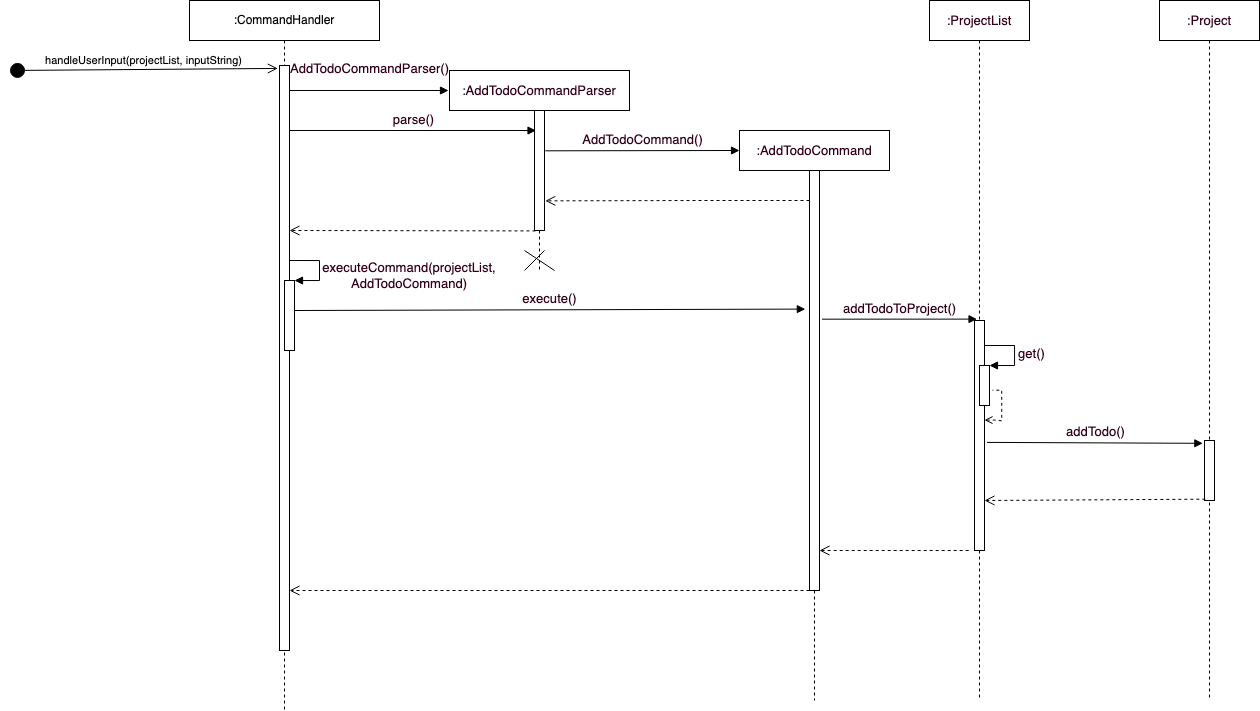

The diagram above was exported from draw.io. Its source (the exported page's mxGraphModel, read from the mxfile embedded in the PNG):
<mxGraphModel dx="1482" dy="767" grid="1" gridSize="10" guides="1" tooltips="1" connect="1" arrows="1" fold="1" page="1" pageScale="1" pageWidth="2336" pageHeight="1654" math="0" shadow="0">
  <root>
    <mxCell id="0" />
    <mxCell id="1" parent="0" />
    <mxCell id="kbUPSazF_uEMCpSTh328-1" value="&lt;span&gt;:CommandHandler&lt;/span&gt;" style="shape=umlLifeline;perimeter=lifelinePerimeter;whiteSpace=wrap;html=1;container=1;collapsible=0;recursiveResize=0;outlineConnect=0;" vertex="1" parent="1">
      <mxGeometry x="230" y="50" width="190" height="710" as="geometry" />
    </mxCell>
    <mxCell id="kbUPSazF_uEMCpSTh328-2" value="" style="html=1;points=[];perimeter=orthogonalPerimeter;" vertex="1" parent="kbUPSazF_uEMCpSTh328-1">
      <mxGeometry x="90" y="65" width="10" height="585" as="geometry" />
    </mxCell>
    <mxCell id="kbUPSazF_uEMCpSTh328-6" value="&lt;pre style=&quot;color: rgb(0 , 0 , 0)&quot;&gt;&lt;font color=&quot;#33001a&quot; face=&quot;Helvetica&quot; style=&quot;font-size: 13.0667px&quot;&gt;AddTodoCommandParser()&lt;/font&gt;&lt;/pre&gt;" style="html=1;verticalAlign=bottom;endArrow=block;rounded=0;labelBackgroundColor=none;fontFamily=Helvetica;fontColor=#33001A;" edge="1" parent="kbUPSazF_uEMCpSTh328-1">
      <mxGeometry width="80" relative="1" as="geometry">
        <mxPoint x="100" y="90" as="sourcePoint" />
        <mxPoint x="259" y="90" as="targetPoint" />
      </mxGeometry>
    </mxCell>
    <mxCell id="kbUPSazF_uEMCpSTh328-8" value="parse()" style="html=1;verticalAlign=bottom;endArrow=block;rounded=0;labelBackgroundColor=none;fontFamily=Helvetica;fontSize=13.0667;fontColor=#33001A;" edge="1" parent="kbUPSazF_uEMCpSTh328-1">
      <mxGeometry width="80" relative="1" as="geometry">
        <mxPoint x="100" y="130" as="sourcePoint" />
        <mxPoint x="346.5000000000002" y="130" as="targetPoint" />
      </mxGeometry>
    </mxCell>
    <mxCell id="kbUPSazF_uEMCpSTh328-22" value="" style="html=1;points=[];perimeter=orthogonalPerimeter;fontFamily=Helvetica;fontSize=13.0667;fontColor=#33001A;" vertex="1" parent="kbUPSazF_uEMCpSTh328-1">
      <mxGeometry x="95" y="280" width="10" height="70" as="geometry" />
    </mxCell>
    <mxCell id="kbUPSazF_uEMCpSTh328-23" value="" style="edgeStyle=orthogonalEdgeStyle;html=1;align=left;spacingLeft=2;endArrow=block;rounded=0;entryX=1;entryY=0;labelBackgroundColor=none;fontFamily=Helvetica;fontSize=13.0667;fontColor=#33001A;" edge="1" target="kbUPSazF_uEMCpSTh328-22" parent="kbUPSazF_uEMCpSTh328-1">
      <mxGeometry relative="1" as="geometry">
        <mxPoint x="100" y="260" as="sourcePoint" />
        <Array as="points">
          <mxPoint x="130" y="260" />
        </Array>
      </mxGeometry>
    </mxCell>
    <mxCell id="kbUPSazF_uEMCpSTh328-19" value="execute()" style="html=1;verticalAlign=bottom;endArrow=block;rounded=0;labelBackgroundColor=none;fontFamily=Helvetica;fontSize=13.0667;fontColor=#33001A;entryX=-0.417;entryY=0.33;entryDx=0;entryDy=0;entryPerimeter=0;" edge="1" parent="kbUPSazF_uEMCpSTh328-1" target="kbUPSazF_uEMCpSTh328-12">
      <mxGeometry width="80" relative="1" as="geometry">
        <mxPoint x="105" y="310" as="sourcePoint" />
        <mxPoint x="185" y="310" as="targetPoint" />
      </mxGeometry>
    </mxCell>
    <mxCell id="kbUPSazF_uEMCpSTh328-3" value="handleUserInput(projectList, inputString)" style="html=1;verticalAlign=bottom;startArrow=circle;startFill=1;endArrow=open;startSize=6;endSize=8;rounded=0;entryX=-0.167;entryY=0.005;entryDx=0;entryDy=0;entryPerimeter=0;" edge="1" parent="1" target="kbUPSazF_uEMCpSTh328-2">
      <mxGeometry width="80" relative="1" as="geometry">
        <mxPoint x="50" y="120" as="sourcePoint" />
        <mxPoint x="290" y="120" as="targetPoint" />
      </mxGeometry>
    </mxCell>
    <mxCell id="kbUPSazF_uEMCpSTh328-4" value=":&lt;span style=&quot;font-size: 13.0667px ; color: rgb(51 , 0 , 26)&quot;&gt;AddTodoCommandParser&lt;/span&gt;" style="shape=umlLifeline;perimeter=lifelinePerimeter;whiteSpace=wrap;html=1;container=1;collapsible=0;recursiveResize=0;outlineConnect=0;" vertex="1" parent="1">
      <mxGeometry x="490" y="120" width="180" height="200" as="geometry" />
    </mxCell>
    <mxCell id="kbUPSazF_uEMCpSTh328-24" value="" style="html=1;points=[];perimeter=orthogonalPerimeter;fontFamily=Helvetica;fontSize=13.0667;fontColor=#33001A;" vertex="1" parent="kbUPSazF_uEMCpSTh328-4">
      <mxGeometry x="85" y="40" width="10" height="120" as="geometry" />
    </mxCell>
    <mxCell id="kbUPSazF_uEMCpSTh328-10" value="AddTodoCommand()" style="html=1;verticalAlign=bottom;endArrow=block;rounded=0;labelBackgroundColor=none;fontFamily=Helvetica;fontSize=13.0667;fontColor=#33001A;exitX=1.083;exitY=0.336;exitDx=0;exitDy=0;exitPerimeter=0;" edge="1" parent="kbUPSazF_uEMCpSTh328-4" source="kbUPSazF_uEMCpSTh328-24">
      <mxGeometry width="80" relative="1" as="geometry">
        <mxPoint x="100" y="80" as="sourcePoint" />
        <mxPoint x="290" y="80" as="targetPoint" />
      </mxGeometry>
    </mxCell>
    <mxCell id="kbUPSazF_uEMCpSTh328-41" value="" style="group" vertex="1" connectable="0" parent="kbUPSazF_uEMCpSTh328-4">
      <mxGeometry x="75" y="180" width="30" height="20" as="geometry" />
    </mxCell>
    <mxCell id="kbUPSazF_uEMCpSTh328-39" value="" style="endArrow=none;html=1;rounded=0;labelBackgroundColor=none;fontFamily=Helvetica;fontSize=13.0667;fontColor=#33001A;" edge="1" parent="kbUPSazF_uEMCpSTh328-41">
      <mxGeometry width="50" height="50" relative="1" as="geometry">
        <mxPoint y="20" as="sourcePoint" />
        <mxPoint x="20" as="targetPoint" />
      </mxGeometry>
    </mxCell>
    <mxCell id="kbUPSazF_uEMCpSTh328-40" value="" style="endArrow=none;html=1;rounded=0;labelBackgroundColor=none;fontFamily=Helvetica;fontSize=13.0667;fontColor=#33001A;" edge="1" parent="kbUPSazF_uEMCpSTh328-41">
      <mxGeometry width="50" height="50" relative="1" as="geometry">
        <mxPoint as="sourcePoint" />
        <mxPoint x="30" y="20" as="targetPoint" />
      </mxGeometry>
    </mxCell>
    <mxCell id="kbUPSazF_uEMCpSTh328-11" value=":AddTodoCommand" style="shape=umlLifeline;perimeter=lifelinePerimeter;whiteSpace=wrap;html=1;container=1;collapsible=0;recursiveResize=0;outlineConnect=0;fontFamily=Helvetica;fontSize=13.0667;fontColor=#33001A;" vertex="1" parent="1">
      <mxGeometry x="780" y="180" width="150" height="570" as="geometry" />
    </mxCell>
    <mxCell id="kbUPSazF_uEMCpSTh328-12" value="" style="html=1;points=[];perimeter=orthogonalPerimeter;fontFamily=Helvetica;fontSize=13.0667;fontColor=#33001A;" vertex="1" parent="kbUPSazF_uEMCpSTh328-11">
      <mxGeometry x="70" y="40" width="10" height="420" as="geometry" />
    </mxCell>
    <mxCell id="kbUPSazF_uEMCpSTh328-38" value="" style="html=1;verticalAlign=bottom;endArrow=open;dashed=1;endSize=8;rounded=0;labelBackgroundColor=none;fontFamily=Helvetica;fontSize=13.0667;fontColor=#33001A;exitX=-0.167;exitY=0.992;exitDx=0;exitDy=0;exitPerimeter=0;" edge="1" parent="kbUPSazF_uEMCpSTh328-11">
      <mxGeometry relative="1" as="geometry">
        <mxPoint x="70.00000000000034" y="460.03" as="sourcePoint" />
        <mxPoint x="-450" y="460" as="targetPoint" />
      </mxGeometry>
    </mxCell>
    <mxCell id="kbUPSazF_uEMCpSTh328-13" value="" style="html=1;verticalAlign=bottom;endArrow=open;dashed=1;endSize=8;rounded=0;labelBackgroundColor=none;fontFamily=Helvetica;fontSize=13.0667;fontColor=#33001A;entryX=1.083;entryY=0.753;entryDx=0;entryDy=0;entryPerimeter=0;" edge="1" parent="1" source="kbUPSazF_uEMCpSTh328-12" target="kbUPSazF_uEMCpSTh328-24">
      <mxGeometry relative="1" as="geometry">
        <mxPoint x="830" y="250" as="sourcePoint" />
        <mxPoint x="590" y="250" as="targetPoint" />
        <Array as="points">
          <mxPoint x="750" y="250" />
        </Array>
      </mxGeometry>
    </mxCell>
    <mxCell id="kbUPSazF_uEMCpSTh328-14" value="" style="html=1;verticalAlign=bottom;endArrow=open;dashed=1;endSize=8;rounded=0;labelBackgroundColor=none;fontFamily=Helvetica;fontSize=13.0667;fontColor=#33001A;" edge="1" parent="1">
      <mxGeometry relative="1" as="geometry">
        <mxPoint x="575.96" y="280.43" as="sourcePoint" />
        <mxPoint x="330" y="280" as="targetPoint" />
      </mxGeometry>
    </mxCell>
    <mxCell id="kbUPSazF_uEMCpSTh328-18" value="&lt;span style=&quot;text-align: left&quot;&gt;executeCommand(projectList, AddTodoCommand)&lt;/span&gt;" style="text;html=1;strokeColor=none;fillColor=none;align=center;verticalAlign=middle;whiteSpace=wrap;rounded=0;fontFamily=Helvetica;fontSize=13.0667;fontColor=#33001A;" vertex="1" parent="1">
      <mxGeometry x="420" y="310" width="60" height="30" as="geometry" />
    </mxCell>
    <mxCell id="kbUPSazF_uEMCpSTh328-26" value=":ProjectList" style="shape=umlLifeline;perimeter=lifelinePerimeter;whiteSpace=wrap;html=1;container=1;collapsible=0;recursiveResize=0;outlineConnect=0;fontFamily=Helvetica;fontSize=13.0667;fontColor=#33001A;" vertex="1" parent="1">
      <mxGeometry x="970" y="50" width="100" height="700" as="geometry" />
    </mxCell>
    <mxCell id="kbUPSazF_uEMCpSTh328-27" value="" style="html=1;points=[];perimeter=orthogonalPerimeter;fontFamily=Helvetica;fontSize=13.0667;fontColor=#33001A;" vertex="1" parent="kbUPSazF_uEMCpSTh328-26">
      <mxGeometry x="45" y="320" width="10" height="230" as="geometry" />
    </mxCell>
    <mxCell id="kbUPSazF_uEMCpSTh328-31" value="" style="html=1;points=[];perimeter=orthogonalPerimeter;fontFamily=Helvetica;fontSize=13.0667;fontColor=#33001A;" vertex="1" parent="kbUPSazF_uEMCpSTh328-26">
      <mxGeometry x="50" y="365" width="10" height="40" as="geometry" />
    </mxCell>
    <mxCell id="kbUPSazF_uEMCpSTh328-32" value="get()" style="edgeStyle=orthogonalEdgeStyle;html=1;align=left;spacingLeft=2;endArrow=block;rounded=0;entryX=1;entryY=0;labelBackgroundColor=none;fontFamily=Helvetica;fontSize=13.0667;fontColor=#33001A;" edge="1" target="kbUPSazF_uEMCpSTh328-31" parent="kbUPSazF_uEMCpSTh328-26">
      <mxGeometry relative="1" as="geometry">
        <mxPoint x="55" y="345" as="sourcePoint" />
        <Array as="points">
          <mxPoint x="85" y="345" />
        </Array>
      </mxGeometry>
    </mxCell>
    <mxCell id="kbUPSazF_uEMCpSTh328-33" value="" style="endArrow=none;dashed=1;html=1;rounded=0;fontSize=10;fontColor=#000000;endSize=6;entryX=1.071;entryY=0.912;entryDx=0;entryDy=0;entryPerimeter=0;exitX=1.021;exitY=0.391;exitDx=0;exitDy=0;exitPerimeter=0;edgeStyle=orthogonalEdgeStyle;startArrow=open;startFill=0;" edge="1" parent="kbUPSazF_uEMCpSTh328-26">
      <mxGeometry width="50" height="50" relative="1" as="geometry">
        <mxPoint x="55" y="419.5899999999999" as="sourcePoint" />
        <mxPoint x="63" y="389.74" as="targetPoint" />
        <Array as="points">
          <mxPoint x="65.28999999999996" y="419.26" />
          <mxPoint x="72.28999999999996" y="420.26" />
          <mxPoint x="72.28999999999996" y="390.26" />
        </Array>
      </mxGeometry>
    </mxCell>
    <mxCell id="kbUPSazF_uEMCpSTh328-28" value="addTodoToProject()" style="html=1;verticalAlign=bottom;endArrow=block;rounded=0;labelBackgroundColor=none;fontFamily=Helvetica;fontSize=13.0667;fontColor=#33001A;exitX=1.25;exitY=0.354;exitDx=0;exitDy=0;exitPerimeter=0;entryX=0.25;entryY=-0.006;entryDx=0;entryDy=0;entryPerimeter=0;" edge="1" parent="1" source="kbUPSazF_uEMCpSTh328-12" target="kbUPSazF_uEMCpSTh328-27">
      <mxGeometry width="80" relative="1" as="geometry">
        <mxPoint x="930" y="370" as="sourcePoint" />
        <mxPoint x="1010" y="370" as="targetPoint" />
      </mxGeometry>
    </mxCell>
    <mxCell id="kbUPSazF_uEMCpSTh328-29" value=":Project" style="shape=umlLifeline;perimeter=lifelinePerimeter;whiteSpace=wrap;html=1;container=1;collapsible=0;recursiveResize=0;outlineConnect=0;fontFamily=Helvetica;fontSize=13.0667;fontColor=#33001A;" vertex="1" parent="1">
      <mxGeometry x="1200" y="50" width="100" height="700" as="geometry" />
    </mxCell>
    <mxCell id="kbUPSazF_uEMCpSTh328-30" value="" style="html=1;points=[];perimeter=orthogonalPerimeter;fontFamily=Helvetica;fontSize=13.0667;fontColor=#33001A;" vertex="1" parent="kbUPSazF_uEMCpSTh328-29">
      <mxGeometry x="45" y="440" width="10" height="60" as="geometry" />
    </mxCell>
    <mxCell id="kbUPSazF_uEMCpSTh328-34" value="addTodo()" style="html=1;verticalAlign=bottom;endArrow=block;rounded=0;labelBackgroundColor=none;fontFamily=Helvetica;fontSize=13.0667;fontColor=#33001A;exitX=1.25;exitY=0.53;exitDx=0;exitDy=0;exitPerimeter=0;entryX=-0.167;entryY=0.047;entryDx=0;entryDy=0;entryPerimeter=0;" edge="1" parent="1" source="kbUPSazF_uEMCpSTh328-27" target="kbUPSazF_uEMCpSTh328-30">
      <mxGeometry width="80" relative="1" as="geometry">
        <mxPoint x="1030" y="490" as="sourcePoint" />
        <mxPoint x="1240" y="494" as="targetPoint" />
      </mxGeometry>
    </mxCell>
    <mxCell id="kbUPSazF_uEMCpSTh328-35" value="" style="html=1;verticalAlign=bottom;endArrow=open;dashed=1;endSize=8;rounded=0;labelBackgroundColor=none;fontFamily=Helvetica;fontSize=13.0667;fontColor=#33001A;exitX=0.083;exitY=0.978;exitDx=0;exitDy=0;exitPerimeter=0;" edge="1" parent="1" source="kbUPSazF_uEMCpSTh328-30">
      <mxGeometry relative="1" as="geometry">
        <mxPoint x="1238.3300000000004" y="549.52" as="sourcePoint" />
        <mxPoint x="1025" y="550" as="targetPoint" />
      </mxGeometry>
    </mxCell>
    <mxCell id="kbUPSazF_uEMCpSTh328-37" value="" style="html=1;verticalAlign=bottom;endArrow=open;dashed=1;endSize=8;rounded=0;labelBackgroundColor=none;fontFamily=Helvetica;fontSize=13.0667;fontColor=#33001A;exitX=-0.167;exitY=0.992;exitDx=0;exitDy=0;exitPerimeter=0;" edge="1" parent="1">
      <mxGeometry relative="1" as="geometry">
        <mxPoint x="1009.1600000000004" y="600.03" as="sourcePoint" />
        <mxPoint x="860" y="600" as="targetPoint" />
      </mxGeometry>
    </mxCell>
  </root>
</mxGraphModel>